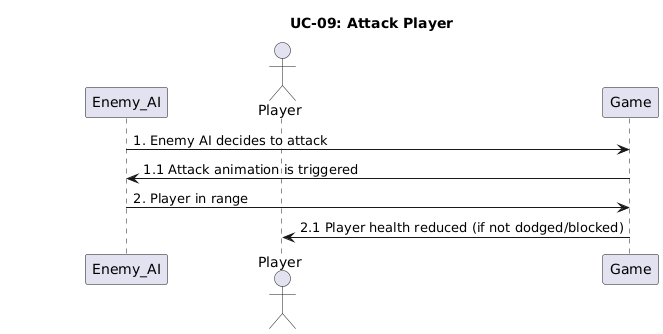

The diagram above was rendered by PlantUML. Its source (embedded in the PNG):
@startuml
title UC-09: Attack Player

skinparam ParticipantPadding 80

participant Enemy_AI
actor Player
participant Game

' Step 1
Enemy_AI -> Game: 1. Enemy AI decides to attack
Game -> Enemy_AI: 1.1 Attack animation is triggered

' Step 2
Enemy_AI -> Game: 2. Player in range
Game -> Player: 2.1 Player health reduced (if not dodged/blocked)
@enduml